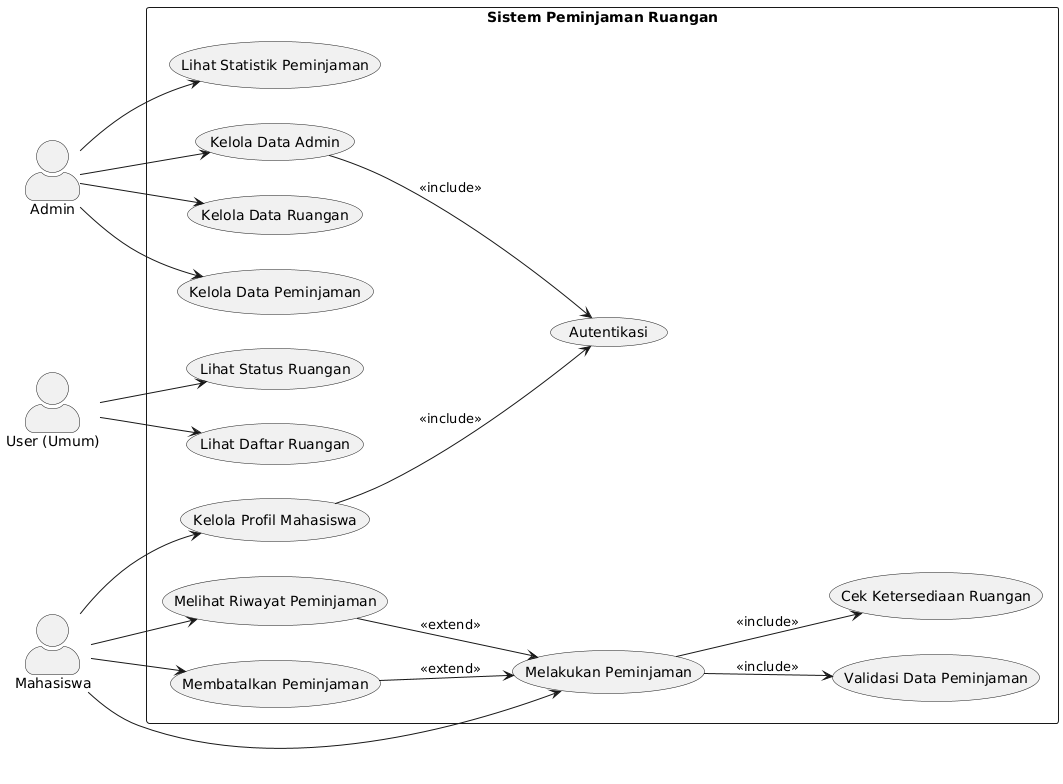

The diagram above was rendered by PlantUML. Its source (embedded in the PNG):
@startuml
left to right direction
skinparam packageStyle rectangle
skinparam actorStyle awesome

actor Admin
actor Mahasiswa
actor "User (Umum)" as Umum

rectangle "Sistem Peminjaman Ruangan" {
    
    (Kelola Data Ruangan) as KDR
    (Kelola Data Peminjaman) as KDP
    (Lihat Statistik Peminjaman) as LSP
    (Kelola Data Admin) as KDA

    (Melakukan Peminjaman) as MP
    (Melihat Riwayat Peminjaman) as MRP
    (Membatalkan Peminjaman) as MBP
    (Kelola Profil Mahasiswa) as KPM

    (Lihat Daftar Ruangan) as LDR
    (Lihat Status Ruangan) as LSR

    ' Use cases yang disertakan atau diperluas
    (Validasi Data Peminjaman) as VDP
    (Cek Ketersediaan Ruangan) as CKR
    (Autentikasi) as AUTH

    ' Relasi untuk Admin
    Admin --> KDR
    Admin --> KDP
    Admin --> LSP
    Admin --> KDA

    ' Relasi untuk Mahasiswa
    Mahasiswa --> MP
    Mahasiswa --> MRP
    Mahasiswa --> MBP
    Mahasiswa --> KPM

    ' Relasi untuk User umum
    Umum --> LDR
    Umum --> LSR

    ' Include & Extend
    MP --> VDP : <<include>>
    MP --> CKR : <<include>>
    KDA --> AUTH : <<include>>
    KPM --> AUTH : <<include>>
    MBP --> MP : <<extend>> 
    MRP --> MP : <<extend>>
}
@enduml